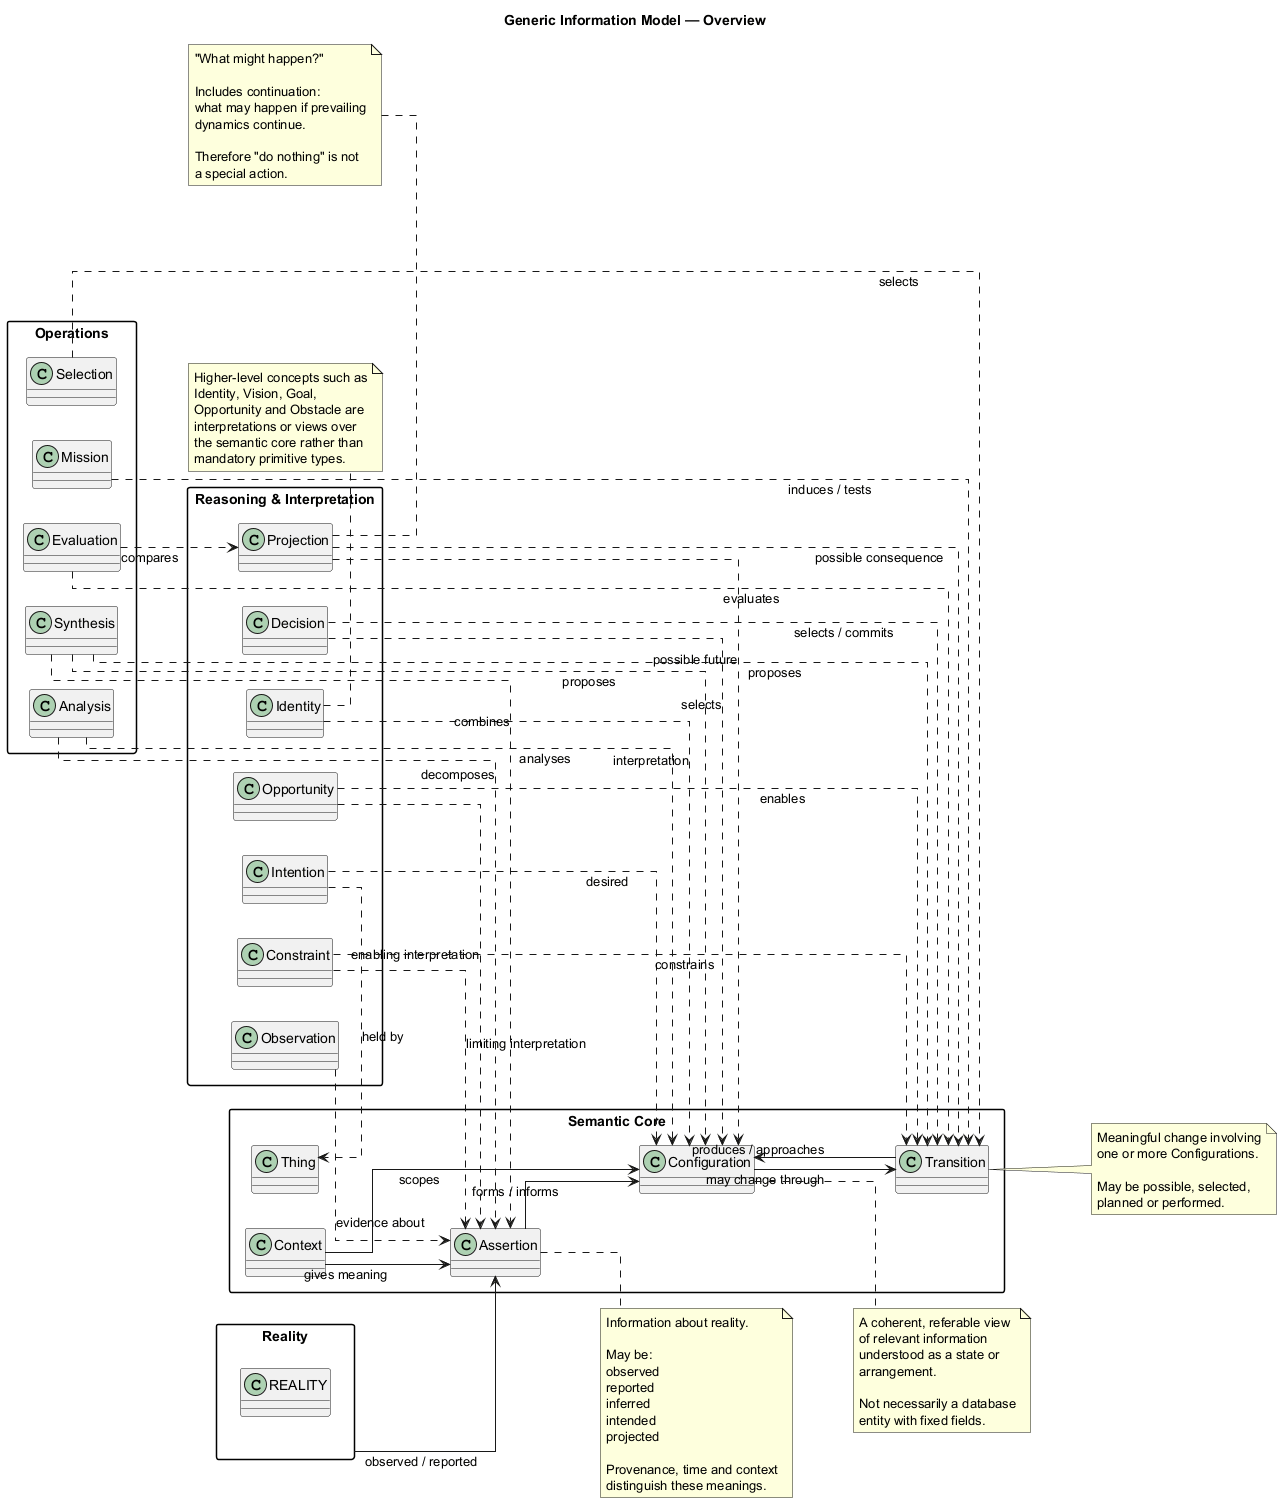

The diagram above was rendered by PlantUML. Its source (embedded in the PNG):
@startuml
title Generic Information Model — Overview

left to right direction
skinparam packageStyle rectangle
skinparam linetype ortho
skinparam classAttributeIconSize 0

package "Reality" {
  class "REALITY" as Reality
}

package "Semantic Core" {
  class Thing
  class Assertion
  class Configuration
  class Transition
  class Context
}

package "Reasoning & Interpretation" {
  class Observation
  class Projection
  class Identity
  class Intention
  class Opportunity
  class Constraint
  class Decision
}

package "Operations" {
  class Analysis
  class Synthesis
  class Evaluation
  class Selection
  class Mission
}

Reality --> Assertion : observed / reported
Assertion --> Configuration : forms / informs
Context --> Assertion : gives meaning
Context --> Configuration : scopes

Configuration --> Transition : may change through
Transition --> Configuration : produces / approaches

Observation ..> Assertion : evidence about
Projection ..> Configuration : possible future
Projection ..> Transition : possible consequence

Identity ..> Configuration : interpretation
Intention ..> Configuration : desired
Intention ..> Thing : held by

Opportunity ..> Assertion : enabling interpretation
Opportunity ..> Transition : enables

Constraint ..> Assertion : limiting interpretation
Constraint ..> Transition : constrains

Decision ..> Transition : selects / commits
Decision ..> Configuration : selects

Analysis ..> Assertion : decomposes
Analysis ..> Configuration : analyses

Synthesis ..> Assertion : combines
Synthesis ..> Configuration : proposes
Synthesis ..> Transition : proposes

Evaluation ..> Projection : compares
Evaluation ..> Transition : evaluates

Selection ..> Transition : selects

Mission ..> Transition : induces / tests

note right of Assertion
  Information about reality.

  May be:
  observed
  reported
  inferred
  intended
  projected

  Provenance, time and context
  distinguish these meanings.
end note

note right of Configuration
  A coherent, referable view
  of relevant information
  understood as a state or
  arrangement.

  Not necessarily a database
  entity with fixed fields.
end note

note right of Transition
  Meaningful change involving
  one or more Configurations.

  May be possible, selected,
  planned or performed.
end note

note bottom of Projection
  "What might happen?"

  Includes continuation:
  what may happen if prevailing
  dynamics continue.

  Therefore "do nothing" is not
  a special action.
end note

note bottom of Identity
  Higher-level concepts such as
  Identity, Vision, Goal,
  Opportunity and Obstacle are
  interpretations or views over
  the semantic core rather than
  mandatory primitive types.
end note

@enduml